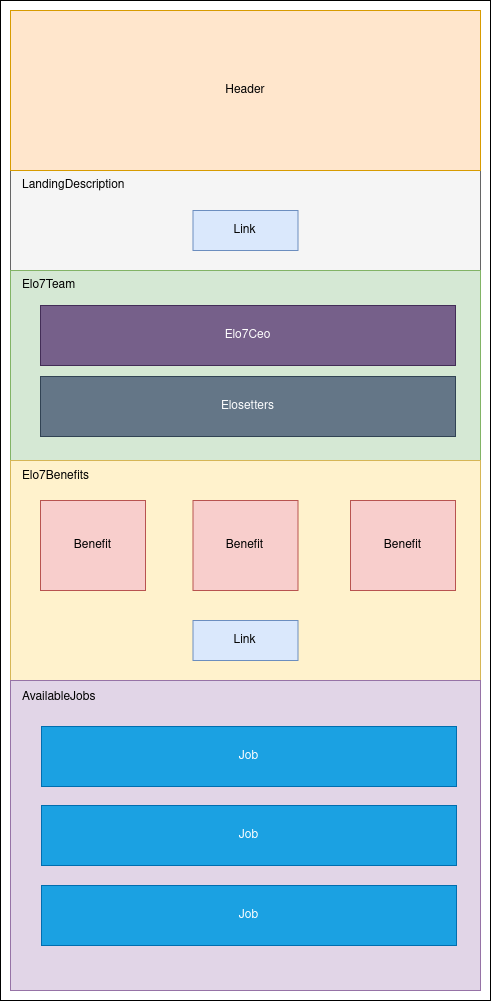

The diagram above was exported from draw.io. Its source (the exported page's mxGraphModel, read from the mxfile embedded in the PNG):
<mxGraphModel dx="1591" dy="736" grid="1" gridSize="10" guides="1" tooltips="1" connect="1" arrows="1" fold="1" page="1" pageScale="1" pageWidth="850" pageHeight="1100" math="0" shadow="0">
  <root>
    <mxCell id="0" />
    <mxCell id="1" parent="0" />
    <mxCell id="e3zg-PQrXON1evIBipzW-1" value="" style="rounded=0;whiteSpace=wrap;html=1;" vertex="1" parent="1">
      <mxGeometry x="170" y="70" width="490" height="1000" as="geometry" />
    </mxCell>
    <mxCell id="e3zg-PQrXON1evIBipzW-3" value="" style="rounded=0;whiteSpace=wrap;html=1;fillColor=#f5f5f5;fontColor=#333333;strokeColor=#666666;" vertex="1" parent="1">
      <mxGeometry x="180" y="240" width="470" height="100" as="geometry" />
    </mxCell>
    <mxCell id="e3zg-PQrXON1evIBipzW-4" value="" style="rounded=0;whiteSpace=wrap;html=1;fillColor=#d5e8d4;strokeColor=#82b366;" vertex="1" parent="1">
      <mxGeometry x="180" y="340" width="470" height="190" as="geometry" />
    </mxCell>
    <mxCell id="e3zg-PQrXON1evIBipzW-5" value="Elo7Team" style="text;html=1;strokeColor=none;fillColor=none;align=left;verticalAlign=middle;whiteSpace=wrap;rounded=0;" vertex="1" parent="1">
      <mxGeometry x="190" y="340" width="100" height="30" as="geometry" />
    </mxCell>
    <mxCell id="e3zg-PQrXON1evIBipzW-8" value="" style="rounded=0;whiteSpace=wrap;html=1;fillColor=#fff2cc;strokeColor=#d6b656;" vertex="1" parent="1">
      <mxGeometry x="180" y="530" width="470" height="220" as="geometry" />
    </mxCell>
    <mxCell id="e3zg-PQrXON1evIBipzW-11" value="Benefit" style="rounded=0;whiteSpace=wrap;html=1;fillColor=#f8cecc;strokeColor=#b85450;" vertex="1" parent="1">
      <mxGeometry x="362.5" y="570" width="105" height="90" as="geometry" />
    </mxCell>
    <mxCell id="e3zg-PQrXON1evIBipzW-13" value="LandingDescription" style="text;html=1;strokeColor=none;fillColor=none;align=left;verticalAlign=middle;whiteSpace=wrap;rounded=0;" vertex="1" parent="1">
      <mxGeometry x="190" y="240" width="110" height="30" as="geometry" />
    </mxCell>
    <mxCell id="e3zg-PQrXON1evIBipzW-16" value="Link" style="rounded=0;whiteSpace=wrap;html=1;fillColor=#dae8fc;strokeColor=#6c8ebf;" vertex="1" parent="1">
      <mxGeometry x="362.5" y="280" width="105" height="40" as="geometry" />
    </mxCell>
    <mxCell id="e3zg-PQrXON1evIBipzW-17" value="Link" style="rounded=0;whiteSpace=wrap;html=1;fillColor=#dae8fc;strokeColor=#6c8ebf;" vertex="1" parent="1">
      <mxGeometry x="362.5" y="690" width="105" height="40" as="geometry" />
    </mxCell>
    <mxCell id="e3zg-PQrXON1evIBipzW-18" value="Benefit" style="rounded=0;whiteSpace=wrap;html=1;fillColor=#f8cecc;strokeColor=#b85450;" vertex="1" parent="1">
      <mxGeometry x="210" y="570" width="105" height="90" as="geometry" />
    </mxCell>
    <mxCell id="e3zg-PQrXON1evIBipzW-19" value="Benefit" style="rounded=0;whiteSpace=wrap;html=1;fillColor=#f8cecc;strokeColor=#b85450;" vertex="1" parent="1">
      <mxGeometry x="520" y="570" width="105" height="90" as="geometry" />
    </mxCell>
    <mxCell id="e3zg-PQrXON1evIBipzW-7" value="Elosetters" style="rounded=0;whiteSpace=wrap;html=1;fillColor=#647687;fontColor=#ffffff;strokeColor=#314354;" vertex="1" parent="1">
      <mxGeometry x="210" y="446" width="415" height="60" as="geometry" />
    </mxCell>
    <mxCell id="e3zg-PQrXON1evIBipzW-20" value="Elo7Ceo" style="rounded=0;whiteSpace=wrap;html=1;fillColor=#76608a;fontColor=#ffffff;strokeColor=#432D57;" vertex="1" parent="1">
      <mxGeometry x="210" y="375" width="415" height="60" as="geometry" />
    </mxCell>
    <mxCell id="e3zg-PQrXON1evIBipzW-21" value="" style="rounded=0;whiteSpace=wrap;html=1;fillColor=#e1d5e7;strokeColor=#9673a6;" vertex="1" parent="1">
      <mxGeometry x="180" y="750" width="470" height="310" as="geometry" />
    </mxCell>
    <mxCell id="e3zg-PQrXON1evIBipzW-22" value="Elo7Benefits" style="text;html=1;strokeColor=none;fillColor=none;align=left;verticalAlign=middle;whiteSpace=wrap;rounded=0;" vertex="1" parent="1">
      <mxGeometry x="190" y="531" width="100" height="30" as="geometry" />
    </mxCell>
    <mxCell id="e3zg-PQrXON1evIBipzW-23" value="AvailableJobs" style="text;html=1;strokeColor=none;fillColor=none;align=left;verticalAlign=middle;whiteSpace=wrap;rounded=0;" vertex="1" parent="1">
      <mxGeometry x="190" y="752" width="100" height="30" as="geometry" />
    </mxCell>
    <mxCell id="e3zg-PQrXON1evIBipzW-25" value="Job" style="rounded=0;whiteSpace=wrap;html=1;fillColor=#1ba1e2;fontColor=#ffffff;strokeColor=#006EAF;" vertex="1" parent="1">
      <mxGeometry x="211" y="796" width="415" height="60" as="geometry" />
    </mxCell>
    <mxCell id="e3zg-PQrXON1evIBipzW-26" value="Job" style="rounded=0;whiteSpace=wrap;html=1;fillColor=#1ba1e2;fontColor=#ffffff;strokeColor=#006EAF;" vertex="1" parent="1">
      <mxGeometry x="211" y="875" width="415" height="60" as="geometry" />
    </mxCell>
    <mxCell id="e3zg-PQrXON1evIBipzW-27" value="Job" style="rounded=0;whiteSpace=wrap;html=1;fillColor=#1ba1e2;fontColor=#ffffff;strokeColor=#006EAF;" vertex="1" parent="1">
      <mxGeometry x="211" y="955" width="415" height="60" as="geometry" />
    </mxCell>
    <mxCell id="e3zg-PQrXON1evIBipzW-2" value="Header" style="rounded=0;whiteSpace=wrap;html=1;fillColor=#ffe6cc;strokeColor=#d79b00;" vertex="1" parent="1">
      <mxGeometry x="180" y="80" width="470" height="160" as="geometry" />
    </mxCell>
  </root>
</mxGraphModel>